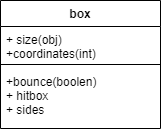

The diagram above was exported from draw.io. Its source (the exported page's mxGraphModel, read from the mxfile embedded in the PNG):
<mxGraphModel dx="1422" dy="737" grid="1" gridSize="10" guides="1" tooltips="1" connect="1" arrows="1" fold="1" page="1" pageScale="1" pageWidth="850" pageHeight="1100" math="0" shadow="0">
  <root>
    <mxCell id="0" />
    <mxCell id="1" parent="0" />
    <mxCell id="J8w4NeNoMcqtT8oRI-Fl-1" value="box" style="swimlane;fontStyle=1;align=center;verticalAlign=top;childLayout=stackLayout;horizontal=1;startSize=26;horizontalStack=0;resizeParent=1;resizeParentMax=0;resizeLast=0;collapsible=1;marginBottom=0;" vertex="1" parent="1">
      <mxGeometry x="340" y="340" width="160" height="128" as="geometry" />
    </mxCell>
    <mxCell id="J8w4NeNoMcqtT8oRI-Fl-2" value="+ size(obj)&#10;+coordinates(int)" style="text;strokeColor=none;fillColor=none;align=left;verticalAlign=top;spacingLeft=4;spacingRight=4;overflow=hidden;rotatable=0;points=[[0,0.5],[1,0.5]];portConstraint=eastwest;" vertex="1" parent="J8w4NeNoMcqtT8oRI-Fl-1">
      <mxGeometry y="26" width="160" height="34" as="geometry" />
    </mxCell>
    <mxCell id="J8w4NeNoMcqtT8oRI-Fl-3" value="" style="line;strokeWidth=1;fillColor=none;align=left;verticalAlign=middle;spacingTop=-1;spacingLeft=3;spacingRight=3;rotatable=0;labelPosition=right;points=[];portConstraint=eastwest;" vertex="1" parent="J8w4NeNoMcqtT8oRI-Fl-1">
      <mxGeometry y="60" width="160" height="8" as="geometry" />
    </mxCell>
    <mxCell id="J8w4NeNoMcqtT8oRI-Fl-4" value="+bounce(boolen)&#10;+ hitbox&#10;+ sides" style="text;strokeColor=none;fillColor=none;align=left;verticalAlign=top;spacingLeft=4;spacingRight=4;overflow=hidden;rotatable=0;points=[[0,0.5],[1,0.5]];portConstraint=eastwest;" vertex="1" parent="J8w4NeNoMcqtT8oRI-Fl-1">
      <mxGeometry y="68" width="160" height="60" as="geometry" />
    </mxCell>
  </root>
</mxGraphModel>